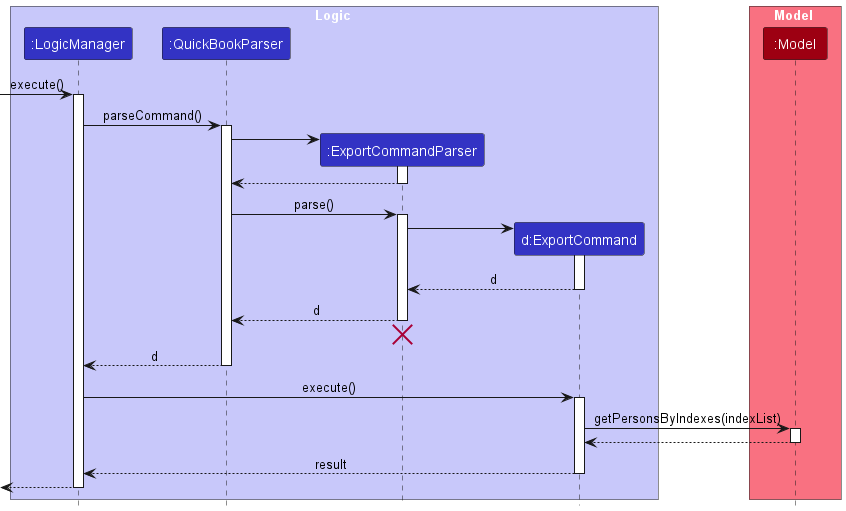

The diagram above was rendered by PlantUML. Its source (embedded in the PNG):
@startuml
!include style.puml

box Logic LOGIC_COLOR_T1
participant ":LogicManager" as LogicManager LOGIC_COLOR
participant ":QuickBookParser" as QuickBookParser LOGIC_COLOR
participant ":ExportCommandParser" as ExportCommandParser LOGIC_COLOR
participant "d:ExportCommand" as ExportCommand LOGIC_COLOR
end box

box Model MODEL_COLOR_T1
participant ":Model" as Model MODEL_COLOR
end box

[-> LogicManager : execute()
activate LogicManager

LogicManager -> QuickBookParser : parseCommand()
activate QuickBookParser

create ExportCommandParser
QuickBookParser -> ExportCommandParser
activate ExportCommandParser

ExportCommandParser --> QuickBookParser
deactivate ExportCommandParser

QuickBookParser -> ExportCommandParser : parse()
activate ExportCommandParser

create ExportCommand
ExportCommandParser -> ExportCommand
activate ExportCommand

ExportCommand --> ExportCommandParser : d
deactivate ExportCommand

ExportCommandParser --> QuickBookParser : d
deactivate ExportCommandParser
'Hidden arrow to position the destroy marker below the end of the activation bar.
ExportCommandParser -[hidden]-> QuickBookParser
destroy ExportCommandParser

QuickBookParser --> LogicManager : d
deactivate QuickBookParser

LogicManager -> ExportCommand : execute()
activate ExportCommand

ExportCommand -> Model : getPersonsByIndexes(indexList)
activate Model

Model --> ExportCommand
deactivate Model





ExportCommand --> LogicManager : result
deactivate ExportCommand

[<--LogicManager
deactivate LogicManager
@enduml